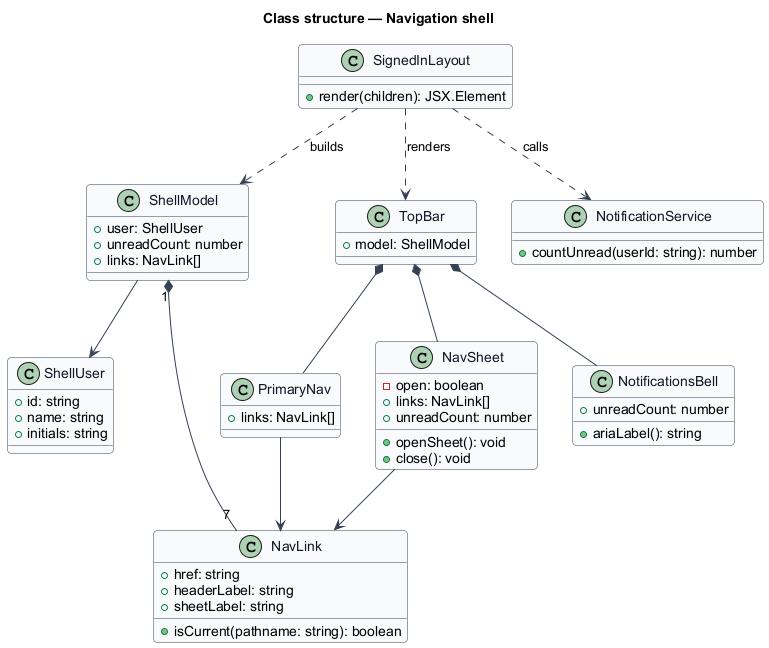

The diagram above was rendered by PlantUML. Its source (embedded in the PNG):
@startuml
skinparam backgroundColor #FFFFFF
skinparam shadowing false
skinparam roundcorner 8
skinparam defaultFontName Arial
skinparam ArrowColor #344054
skinparam class {
  BorderColor #344054
  FontColor #101828
  BackgroundColor #F9FAFB
}
title Class structure — Navigation shell

class ShellModel {
  +user: ShellUser
  +unreadCount: number
  +links: NavLink[]
}
class ShellUser {
  +id: string
  +name: string
  +initials: string
}
class NavLink {
  +href: string
  +headerLabel: string
  +sheetLabel: string
  +isCurrent(pathname: string): boolean
}
class SignedInLayout {
  +render(children): JSX.Element
}
class TopBar {
  +model: ShellModel
}
class PrimaryNav {
  +links: NavLink[]
}
class NavSheet {
  -open: boolean
  +links: NavLink[]
  +unreadCount: number
  +openSheet(): void
  +close(): void
}
class NotificationsBell {
  +unreadCount: number
  +ariaLabel(): string
}
class NotificationService {
  +countUnread(userId: string): number
}

SignedInLayout ..> ShellModel : builds
SignedInLayout ..> NotificationService : calls
ShellModel --> ShellUser
ShellModel "1" *-- "7" NavLink
SignedInLayout ..> TopBar : renders
TopBar *-- PrimaryNav
TopBar *-- NotificationsBell
TopBar *-- NavSheet
PrimaryNav --> NavLink
NavSheet --> NavLink
@enduml